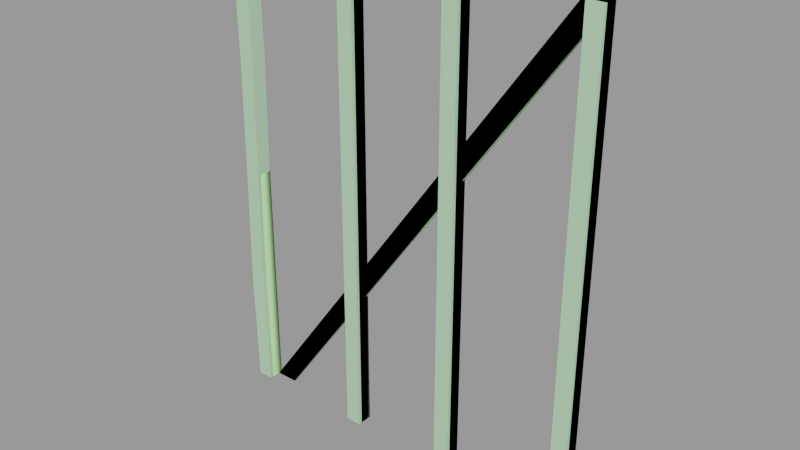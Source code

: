 # Source: wood_framing001b.blend  (saved by Blender 2.92.15; exported with 4.5.12 LTS)
import bpy
from mathutils import Matrix  # noqa: F401  (used for matrix-valued properties, if any)

bpy.ops.wm.read_factory_settings(use_empty=True)
scene = bpy.context.scene
scene.name = 'wood_framing001b.qc'

# ---- collections
col_wood_framing001b = bpy.data.collections.new('wood_framing001b'); scene.collection.children.link(col_wood_framing001b)

# ---- materials (node trees are filled in below, after node groups)
mat_wood_beam01 = bpy.data.materials.new('wood_beam01')
mat_wood_beam01.use_transparent_shadow = False
mat_wood_beam01.diffuse_color = (0.4522, 0.7157, 0.4494, 1.0)
mat_phy = bpy.data.materials.new('  phy')
mat_phy.use_transparent_shadow = False
mat_phy.diffuse_color = (0.4936, 0.9357, 0.4005, 1.0)

# ---- material node trees

# ---- meshes
me_wood_framing001b_reference = bpy.data.meshes.new('wood_framing001b_reference')
me_wood_framing001b_reference.from_pydata([(-32.0, -0.06978, 0.0), (-24.0, -0.06978, 0.0), (-32.0, -8.07, 0.0), (-24.0, -8.07, 0.0), (-24.0, -8.07, 240.0), (-32.0, -8.07, 240.0), (-24.0, -8.07, 228.8), (-32.0, -8.07, 228.8), (-24.0, -8.07, 8.758), (-32.0, -8.07, 8.758), (-88.82, -0.06979, 60.0), (-96.13, -0.06979, 8.758), (-96.91, -0.06979, 60.0), (-88.12, -0.06978, 8.758), (-96.0, -0.06978, 0.0), (-88.0, -0.06978, 0.0), (-88.0, -0.06979, 240.0), (-95.83, 0.1, 228.8), (-96.0, -0.0698, 240.0), (-87.81, 0.08296, 228.8), (-95.09, -0.02858, 180.0), (-87.0, -0.1203, 180.0), (24.0, -0.06978, 8.758), (24.0, -0.06978, 0.0), (24.0, -8.07, 0.0), (24.0, -8.07, 8.758), (24.0, -0.06979, 228.0), (24.0, -8.07, 228.0), (-76.0, -2.0, 0.0), (-81.72, -2.0, 8.758), (-88.0, -2.0, 0.0), (-69.72, -2.0, 8.758), (76.4, -2.0, 229.4), (88.4, -2.0, 229.4), (84.0, -2.0, 240.0), (96.0, -2.0, 240.0), (88.0, -7.997, 240.0), (88.0, 0.003265, 240.0), (88.0, -7.997, 228.8), (88.0, 0.003266, 228.8), (88.0, -7.997, 8.758), (88.0, 0.003275, 8.758), (88.0, -7.997, 0.0), (88.0, 0.003276, 0.0), (96.0, -7.997, 240.0), (96.0, -7.997, 228.8), (96.0, -7.997, 8.758), (96.0, -7.997, 0.0), (-24.0, -0.06978, 8.758), (-32.0, -0.06978, 8.758), (-24.0, -0.06979, 228.8), (-32.0, -0.06979, 228.8), (-24.0, -0.06979, 240.0), (-32.0, -0.06979, 240.0), (-96.0, -8.07, 0.0), (-88.0, -8.07, 0.0), (-88.0, -0.1201, 120.0), (-96.0, -0.03053, 120.0), (-88.0, -8.07, 240.0), (-96.0, -8.07, 240.0), (96.0, -6e-06, 240.0), (88.4, -6e-06, 229.4), (84.0, -7e-06, 240.0), (76.4, -7e-06, 229.4), (-69.72, -3e-06, 8.758), (-81.72, -4e-06, 8.758), (-76.0, -3e-06, 0.0), (-88.0, -4e-06, 0.0), (96.0, 0.003266, 240.0), (96.0, 0.003266, 228.8), (96.0, 0.003276, 8.758), (96.0, 0.003276, 0.0), (-95.85, -7.884, 228.8), (-87.83, -7.9, 228.8), (-95.18, -7.941, 180.0), (-87.09, -8.031, 180.0), (-88.0, -8.029, 120.0), (-96.0, -7.941, 120.0), (-88.91, -8.07, 60.0), (-97.0, -8.07, 60.0), (-96.15, -8.07, 8.758), (-88.13, -8.07, 8.758), (24.0, -0.06979, 240.0), (32.0, -0.06979, 240.0), (32.0, -0.06979, 228.0), (32.0, -8.07, 240.0), (24.0, -8.07, 240.0), (32.0, -8.07, 228.0), (32.0, -0.06978, 0.0), (32.0, -8.07, 0.0), (32.0, -0.06978, 8.758), (32.0, -8.07, 8.758)], [], [(0, 1, 2), (1, 3, 2), (4, 5, 6), (5, 7, 6), (6, 7, 8), (7, 9, 8), (8, 9, 3), (9, 2, 3), (10, 11, 12), (13, 11, 10), (11, 13, 14), (13, 15, 14), (16, 17, 18), (19, 17, 16), (17, 19, 20), (19, 21, 20), (22, 23, 24), (25, 22, 24), (26, 22, 25), (27, 26, 25), (28, 29, 30), (31, 29, 28), (29, 31, 32), (31, 33, 32), (32, 33, 34), (33, 35, 34), (36, 37, 38), (37, 39, 38), (38, 39, 40), (39, 41, 40), (40, 41, 42), (41, 43, 42), (44, 36, 45), (36, 38, 45), (45, 38, 46), (38, 40, 46), (46, 40, 47), (40, 42, 47), (48, 1, 0), (49, 48, 0), (50, 48, 49), (51, 50, 49), (52, 50, 51), (53, 52, 51), (50, 52, 4), (6, 50, 4), (48, 50, 6), (8, 48, 6), (48, 8, 3), (1, 48, 3), (14, 15, 54), (15, 55, 54), (56, 10, 57), (10, 12, 57), (21, 56, 20), (56, 57, 20), (58, 16, 59), (16, 18, 59), (60, 61, 62), (62, 61, 63), (61, 64, 63), (63, 64, 65), (64, 66, 65), (65, 66, 67), (34, 35, 62), (35, 60, 62), (66, 28, 67), (28, 30, 67), (37, 68, 39), (68, 69, 39), (39, 69, 41), (69, 70, 41), (41, 70, 43), (70, 71, 43), (59, 72, 58), (58, 72, 73), (72, 74, 73), (73, 74, 75), (74, 76, 75), (77, 76, 74), (77, 78, 76), (79, 78, 77), (79, 80, 78), (80, 81, 78), (80, 54, 81), (81, 54, 55), (58, 73, 16), (16, 73, 19), (19, 73, 21), (73, 75, 21), (75, 76, 21), (56, 21, 76), (76, 10, 56), (78, 10, 76), (78, 81, 10), (81, 13, 10), (81, 55, 13), (13, 55, 15), (14, 54, 11), (54, 80, 11), (11, 80, 12), (80, 79, 12), (79, 77, 12), (77, 57, 12), (77, 74, 57), (74, 20, 57), (74, 72, 20), (72, 17, 20), (17, 72, 18), (72, 59, 18), (44, 68, 36), (68, 37, 36), (43, 71, 42), (71, 47, 42), (82, 83, 26), (83, 84, 26), (85, 83, 86), (83, 82, 86), (86, 82, 27), (82, 26, 27), (87, 84, 85), (84, 83, 85), (85, 86, 87), (86, 27, 87), (23, 88, 24), (88, 89, 24), (4, 52, 5), (52, 53, 5), (5, 53, 7), (53, 51, 7), (7, 51, 9), (51, 49, 9), (9, 49, 2), (49, 0, 2), (71, 70, 47), (70, 46, 47), (46, 70, 45), (70, 69, 45), (45, 69, 44), (69, 68, 44), (26, 84, 22), (84, 90, 22), (22, 90, 23), (90, 88, 23), (30, 29, 67), (29, 65, 67), (65, 29, 63), (29, 32, 63), (63, 32, 62), (32, 34, 62), (66, 64, 28), (64, 31, 28), (31, 64, 33), (64, 61, 33), (33, 61, 35), (61, 60, 35), (87, 27, 91), (27, 25, 91), (91, 25, 89), (25, 24, 89), (84, 87, 90), (87, 91, 90), (90, 91, 88), (91, 89, 88)])
me_wood_framing001b_reference.polygons.foreach_set('use_smooth', [True] * 164)
_k = set([(0, 1), (0, 2), (0, 49), (1, 3), (1, 48), (2, 3), (2, 9), (3, 8), (4, 5), (4, 6), (4, 52), (5, 7), (5, 53), (6, 8), (7, 9), (10, 13), (10, 56), (11, 12), (11, 14), (12, 57), (13, 15), (14, 15), (14, 54), (15, 55), (16, 18), (16, 19), (16, 58), (17, 18), (17, 20), (18, 59), (19, 21), (20, 57), (21, 56), (22, 23), (22, 26), (23, 24), (23, 88), (24, 25), (24, 89), (25, 27), (26, 82), (27, 86), (28, 30), (28, 31), (28, 66), (29, 30), (29, 32), (30, 67), (31, 33), (32, 34), (33, 35), (34, 35), (34, 62), (35, 60), (36, 37), (36, 38), (36, 44), (37, 39), (37, 68), (38, 40), (39, 41), (40, 42), (41, 43), (42, 43), (42, 47), (43, 71), (44, 45), (44, 68), (45, 46), (46, 47), (47, 71), (48, 50), (49, 51), (50, 52), (51, 53), (52, 53), (54, 55), (54, 80), (55, 81), (58, 59), (58, 73), (59, 72), (60, 61), (60, 62), (61, 64), (62, 63), (63, 65), (64, 66), (65, 67), (66, 67), (68, 69), (69, 70), (70, 71), (72, 74), (73, 75), (74, 77), (75, 76), (76, 78), (77, 79), (78, 81), (79, 80), (82, 83), (82, 86), (83, 84), (83, 85), (84, 90), (85, 86), (85, 87), (87, 91), (88, 89), (88, 90), (89, 91)])
me_wood_framing001b_reference.attributes.new('sharp_edge', 'BOOLEAN', 'EDGE').data.foreach_set('value', [ (min(e.vertices), max(e.vertices)) in _k for e in me_wood_framing001b_reference.edges])
_uv = me_wood_framing001b_reference.uv_layers.new(name='UVMap')
_uv.uv.foreach_set('vector', [0.2188, -0.2812, 0.2188, -0.3125, 0.1875, -0.2812, 0.2188, -0.3125, 0.1875, -0.3125, 0.1875, -0.2812, 0.6562, -0.25, 0.6562, -0.2188, 0.6126, -0.25, 0.6562, -0.2188, 0.6126, -0.2188, 0.6126, -0.25, 0.6126, -0.25, 0.6126, -0.2188, -0.247, -0.25, 0.6126, -0.2188, -0.247, -0.2188, -0.247, -0.25, -0.247, -0.25, -0.247, -0.2188, -0.2812, -0.25, -0.247, -0.2188, -0.2812, -0.2188, -0.2812, -0.25, 0.001848, 0.0, 0.8525, 0.1333, 0.0, 0.1345, 0.8543, 0.0, 0.8525, 0.1333, 0.001848, 0.0, 0.8525, 0.1333, 0.8543, 0.0, 0.9982, 0.1331, 0.8543, 0.0, 1.0, 0.0, 0.9982, 0.1331, 0.002216, 0.0, 0.1857, 0.1333, 0.0, 0.133, 0.188, 0.0, 0.1857, 0.1333, 0.002216, 0.0, 0.1857, 0.1333, 0.188, 0.0, 0.9978, 0.1345, 0.188, 0.0, 1.0, 0.0, 0.9978, 0.1345, -0.02829, -0.5, -0.0625, -0.5, -0.0625, -0.4688, -0.02829, -0.4688, -0.02829, -0.5, -0.0625, -0.4688, 0.8281, -0.5, -0.02829, -0.5, -0.02829, -0.4688, 0.8281, -0.4688, 0.8281, -0.5, -0.02829, -0.4688, 0.9375, -0.6397, 0.9255, -0.6016, 0.9597, -0.6016, 0.9033, -0.6397, 0.9255, -0.6016, 0.9375, -0.6397, 0.9255, -0.6016, 0.9033, -0.6397, 0.06363, -0.6016, 0.9033, -0.6397, 0.04143, -0.6397, 0.06363, -0.6016, 0.06363, -0.6016, 0.04143, -0.6397, 0.02219, -0.6016, 0.04143, -0.6397, 0.0, -0.6397, 0.02219, -0.6016, 1.0, -0.4688, 1.0, -0.5, 0.9564, -0.4688, 1.0, -0.5, 0.9564, -0.5, 0.9564, -0.4688, 0.9564, -0.4688, 0.9564, -0.5, 0.09671, -0.4688, 0.9564, -0.5, 0.09671, -0.5, 0.09671, -0.4688, 0.09671, -0.4688, 0.09671, -0.5, 0.0625, -0.4688, 0.09671, -0.5, 0.0625, -0.5, 0.0625, -0.4688, 0.6875, -0.7812, 0.6875, -0.75, 0.6439, -0.7812, 0.6875, -0.75, 0.6439, -0.75, 0.6439, -0.7812, 0.6439, -0.7812, 0.6439, -0.75, -0.2158, -0.7812, 0.6439, -0.75, -0.2158, -0.75, -0.2158, -0.7812, -0.2158, -0.7812, -0.2158, -0.75, -0.25, -0.7812, -0.2158, -0.75, -0.25, -0.75, -0.25, -0.7812, -0.247, -0.25, -0.2812, -0.25, -0.2812, -0.2188, -0.247, -0.2188, -0.247, -0.25, -0.2812, -0.2188, 0.6126, -0.25, -0.247, -0.25, -0.247, -0.2188, 0.6126, -0.2188, 0.6126, -0.25, -0.247, -0.2188, 0.6562, -0.25, 0.6126, -0.25, 0.6126, -0.2188, 0.6562, -0.2188, 0.6562, -0.25, 0.6126, -0.2188, 0.8314, -0.5, 0.875, -0.5, 0.875, -0.4688, 0.8314, -0.4688, 0.8314, -0.5, 0.875, -0.4688, -0.02829, -0.5, 0.8314, -0.5, 0.8314, -0.4688, -0.02829, -0.4688, -0.02829, -0.5, 0.8314, -0.4688, -0.02829, -0.5, -0.02829, -0.4688, -0.0625, -0.4688, -0.0625, -0.5, -0.02829, -0.5, -0.0625, -0.4688, 0.0, 0.0, 1.0, 0.0, 0.0, 1.0, 1.0, 0.0, 1.0, 1.0, 0.0, 1.0, 0.0, 0.0, 0.9982, 0.0, 0.001798, 0.133, 0.9982, 0.0, 1.0, 0.1345, 0.001798, 0.133, 0.0, 0.0, 0.9978, 0.0, 0.00225, 0.1345, 0.9978, 0.0, 1.0, 0.1329, 0.00225, 0.1345, 0.0, 0.0, 1.0, 0.0, 0.0, 1.0, 1.0, 0.0, 1.0, 1.0, 0.0, 1.0, 0.004551, -0.6397, 0.04598, -0.6397, 0.02675, -0.6016, 0.02675, -0.6016, 0.04598, -0.6397, 0.06818, -0.6016, 0.04598, -0.6397, 0.9078, -0.6397, 0.06818, -0.6016, 0.06818, -0.6016, 0.9078, -0.6397, 0.93, -0.6016, 0.9078, -0.6397, 0.9421, -0.6397, 0.93, -0.6016, 0.93, -0.6016, 0.9421, -0.6397, 0.9642, -0.6016, -0.2734, 0.5508, -0.3203, 0.5508, -0.2734, 0.5586, -0.3203, 0.5508, -0.3203, 0.5586, -0.2734, 0.5586, 0.08984, -0.4648, 0.08203, -0.4648, 0.08984, -0.418, 0.08203, -0.4648, 0.08203, -0.418, 0.08984, -0.418, 0.6875, -0.75, 0.6875, -0.7812, 0.6439, -0.75, 0.6875, -0.7812, 0.6439, -0.7812, 0.6439, -0.75, 0.6439, -0.75, 0.6439, -0.7812, -0.2158, -0.75, 0.6439, -0.7812, -0.2158, -0.7812, -0.2158, -0.75, -0.2158, -0.75, -0.2158, -0.7812, -0.25, -0.75, -0.2158, -0.7812, -0.25, -0.7812, -0.25, -0.75, 0.9062, 0.03125, 0.8626, 0.03065, 0.9062, 0.0, 0.9062, 0.0, 0.8626, 0.03065, 0.8626, -0.000663, 0.8626, 0.03065, 0.6719, 0.02803, 0.8626, -0.000663, 0.8626, -0.000663, 0.6719, 0.02803, 0.6719, -0.003563, 0.6719, 0.02803, 0.4375, 7e-06, 0.6719, -0.003563, 0.4375, 0.03125, 0.4375, 7e-06, 0.6719, 0.02803, 0.4375, 0.03125, 0.2031, 0.003563, 0.4375, 7e-06, 0.2031, 0.03516, 0.2031, 0.003563, 0.4375, 0.03125, 0.2031, 0.03516, 0.00296, 0.03182, 0.2031, 0.003563, 0.00296, 0.03182, 0.00296, 0.00052, 0.2031, 0.003563, 0.00296, 0.03182, -0.03125, 0.03125, 0.00296, 0.00052, 0.00296, 0.00052, -0.03125, 0.03125, -0.03125, 0.0, 0.9688, -0.4844, 0.9251, -0.485, 0.9688, -0.5156, 0.9688, -0.5156, 0.9251, -0.485, 0.9251, -0.5162, 0.9251, -0.5162, 0.9251, -0.485, 0.7344, -0.5188, 0.9251, -0.485, 0.7344, -0.4879, 0.7344, -0.5188, 0.7344, -0.4879, 0.5, -0.4879, 0.7344, -0.5188, 0.5, -0.5188, 0.7344, -0.5188, 0.5, -0.4879, 0.5, -0.4879, 0.2656, -0.5156, 0.5, -0.5188, 0.2656, -0.4844, 0.2656, -0.5156, 0.5, -0.4879, 0.2656, -0.4844, 0.06546, -0.4844, 0.2656, -0.5156, 0.06546, -0.4844, 0.06546, -0.5156, 0.2656, -0.5156, 0.06546, -0.4844, 0.03125, -0.4844, 0.06546, -0.5156, 0.06546, -0.5156, 0.03125, -0.4844, 0.03125, -0.5156, -0.03613, -0.5352, -0.03613, -0.5039, -0.001923, -0.5352, -0.03613, -0.5039, -0.001923, -0.5039, -0.001923, -0.5352, -0.001923, -0.5352, -0.001923, -0.5039, 0.1982, -0.5352, -0.001923, -0.5039, 0.1982, -0.5039, 0.1982, -0.5352, 0.1982, -0.5039, 0.4326, -0.5078, 0.1982, -0.5352, 0.4326, -0.5078, 0.4326, -0.5387, 0.1982, -0.5352, 0.4326, -0.5078, 0.667, -0.5078, 0.4326, -0.5387, 0.667, -0.5078, 0.667, -0.5387, 0.4326, -0.5387, 0.667, -0.5078, 0.8577, -0.5046, 0.667, -0.5387, 0.8577, -0.5046, 0.8577, -0.5358, 0.667, -0.5387, 0.8577, -0.5358, 0.8577, -0.5046, 0.9014, -0.5352, 0.8577, -0.5046, 0.9014, -0.5039, 0.9014, -0.5352, 0.2188, -0.8438, 0.25, -0.8438, 0.2188, -0.8125, 0.25, -0.8438, 0.25, -0.8125, 0.2188, -0.8125, 0.25, -0.8125, 0.25, -0.8438, 0.2188, -0.8125, 0.25, -0.8438, 0.2188, -0.8438, 0.2188, -0.8125, 0.9375, -0.5, 0.9375, -0.5312, 0.8906, -0.5, 0.9375, -0.5312, 0.8906, -0.5312, 0.8906, -0.5, 0.4688, -0.5312, 0.5, -0.5312, 0.4688, -0.5, 0.5, -0.5312, 0.5, -0.5, 0.4688, -0.5, 0.9375, -0.4688, 0.9375, -0.5, 0.8906, -0.4688, 0.9375, -0.5, 0.8906, -0.5, 0.8906, -0.4688, 0.8906, -0.4688, 0.8906, -0.5, 0.9375, -0.4688, 0.8906, -0.5, 0.9375, -0.5, 0.9375, -0.4688, 0.9375, -0.5312, 0.9375, -0.5, 0.8906, -0.5312, 0.9375, -0.5, 0.8906, -0.5, 0.8906, -0.5312, 0.4688, -0.5312, 0.4688, -0.5625, 0.4375, -0.5312, 0.4688, -0.5625, 0.4375, -0.5625, 0.4375, -0.5312, 0.1875, -0.3125, 0.2188, -0.3125, 0.1875, -0.2812, 0.2188, -0.3125, 0.2188, -0.2812, 0.1875, -0.2812, 0.875, 0.0, 0.875, -0.03125, 0.8314, 0.0, 0.875, -0.03125, 0.8314, -0.03125, 0.8314, 0.0, 0.8314, 0.0, 0.8314, -0.03125, -0.02829, 0.0, 0.8314, -0.03125, -0.02829, -0.03125, -0.02829, 0.0, -0.02829, 0.0, -0.02829, -0.03125, -0.0625, 0.0, -0.02829, -0.03125, -0.0625, -0.03125, -0.0625, 0.0, -0.0625, -0.5, -0.02829, -0.5, -0.0625, -0.4688, -0.02829, -0.5, -0.02829, -0.4688, -0.0625, -0.4688, -0.02829, -0.4688, -0.02829, -0.5, 0.8314, -0.4688, -0.02829, -0.5, 0.8314, -0.5, 0.8314, -0.4688, 0.8314, -0.4688, 0.8314, -0.5, 0.875, -0.4688, 0.8314, -0.5, 0.875, -0.5, 0.875, -0.4688, 0.8594, -0.4688, 0.8594, -0.5, 0.00296, -0.4688, 0.8594, -0.5, 0.00296, -0.5, 0.00296, -0.4688, 0.00296, -0.4688, 0.00296, -0.5, -0.03125, -0.4688, 0.00296, -0.5, -0.03125, -0.5, -0.03125, -0.4688, 0.4609, 0.3984, 0.4267, 0.3984, 0.4609, 0.4062, 0.4267, 0.3984, 0.4267, 0.4062, 0.4609, 0.4062, 0.4267, 0.4062, 0.4267, 0.3984, -0.4351, 0.4062, 0.4267, 0.3984, -0.4351, 0.3984, -0.4351, 0.4062, -0.4351, 0.4062, -0.4351, 0.3984, -0.4766, 0.4062, -0.4351, 0.3984, -0.4766, 0.3984, -0.4766, 0.4062, 0.4609, 0.4062, 0.4267, 0.4062, 0.4609, 0.3984, 0.4267, 0.4062, 0.4267, 0.3984, 0.4609, 0.3984, 0.4267, 0.3984, 0.4267, 0.4062, -0.4351, 0.3984, 0.4267, 0.4062, -0.4351, 0.4062, -0.4351, 0.3984, -0.4351, 0.3984, -0.4351, 0.4062, -0.4766, 0.3984, -0.4351, 0.4062, -0.4766, 0.4062, -0.4766, 0.3984, 0.8594, -0.5, 0.8594, -0.4688, 0.00296, -0.5, 0.8594, -0.4688, 0.00296, -0.4688, 0.00296, -0.5, 0.00296, -0.5, 0.00296, -0.4688, -0.03125, -0.5, 0.00296, -0.4688, -0.03125, -0.4688, -0.03125, -0.5, 0.8281, -0.541, 0.8281, -0.5098, -0.02829, -0.541, 0.8281, -0.5098, -0.02829, -0.5098, -0.02829, -0.541, -0.02829, -0.541, -0.02829, -0.5098, -0.0625, -0.541, -0.02829, -0.5098, -0.0625, -0.5098, -0.0625, -0.541])
_uv.active_render = True
_uv = me_wood_framing001b_reference.uv_layers.new(name='lightmap')
_uv.uv.foreach_set('vector', [0.1419, 0.2133, 0.1419, 0.1449, 0.07343, 0.2133, 0.3591, 0.4276, 0.4276, 0.4276, 0.4276, 0.3591, 0.3561, 0.499, 0.2877, 0.499, 0.3561, 0.4306, 0.2133, 0.07343, 0.2133, 0.1419, 0.1449, 0.1419, 0.8561, 0.7133, 0.8561, 0.6449, 0.5734, 0.7133, 0.8561, 0.2877, 0.8561, 0.5704, 0.7877, 0.5704, 0.4276, 0.5704, 0.3591, 0.5704, 0.4276, 0.502, 0.499, 0.4306, 0.499, 0.499, 0.4306, 0.499, 0.6449, 0.2847, 0.7133, 0.002002, 0.7133, 0.2847, 0.2847, 0.7133, 0.2847, 0.6449, 0.002002, 0.7133, 0.4276, 0.9276, 0.3591, 0.9276, 0.4276, 0.8591, 0.3561, 0.9306, 0.3561, 0.999, 0.2877, 0.999, 0.9306, 0.4276, 0.999, 0.3591, 0.999, 0.4276, 0.3561, 0.9276, 0.2877, 0.9276, 0.3561, 0.8591, 0.7847, 0.2847, 0.7163, 0.2847, 0.7847, 0.002002, 0.2877, 0.7847, 0.5704, 0.7847, 0.5704, 0.7163, 0.7133, 0.8591, 0.7133, 0.9276, 0.6449, 0.9276, 0.6439, 0.8581, 0.7123, 0.8581, 0.6439, 0.9266, 0.5734, 0.7847, 0.8561, 0.7847, 0.8561, 0.7163, 0.5724, 0.7153, 0.5724, 0.7837, 0.8551, 0.7153, 0.1449, 0.9276, 0.2133, 0.9276, 0.2133, 0.8591, 0.1419, 0.9306, 0.07343, 0.999, 0.1419, 0.999, 0.5704, 0.7877, 0.5704, 0.8561, 0.2877, 0.8561, 0.8561, 0.002002, 0.7877, 0.2847, 0.8561, 0.2847, 0.1419, 0.8591, 0.1419, 0.9276, 0.07343, 0.9276, 0.002002, 0.999, 0.07043, 0.9306, 0.07043, 0.999, 0.8561, 0.8561, 0.7877, 0.8561, 0.8561, 0.7877, 0.2133, 0.2163, 0.2133, 0.2847, 0.1449, 0.2847, 0.9276, 0.2847, 0.8591, 0.2847, 0.9276, 0.002002, 0.8581, 0.2837, 0.8581, 0.001001, 0.9266, 0.001001, 0.7847, 0.8561, 0.7163, 0.8561, 0.7847, 0.7877, 0.7153, 0.8551, 0.7153, 0.7867, 0.7837, 0.7867, 0.2847, 0.9276, 0.2163, 0.9276, 0.2847, 0.8591, 0.7867, 0.8551, 0.7867, 0.7867, 0.8551, 0.7867, 0.5724, 0.6439, 0.5724, 0.7123, 0.8551, 0.6439, 0.7867, 0.5694, 0.7867, 0.2867, 0.8551, 0.2867, 0.2133, 0.07043, 0.1449, 0.07043, 0.2133, 0.002002, 0.2847, 0.9306, 0.2847, 0.999, 0.2163, 0.999, 0.3561, 0.502, 0.3561, 0.5704, 0.2877, 0.5704, 0.4276, 0.499, 0.3591, 0.499, 0.4276, 0.4306, 0.002002, 0.8561, 0.2847, 0.8561, 0.2847, 0.7877, 0.7847, 0.5704, 0.7163, 0.5704, 0.7847, 0.2877, 0.7847, 0.8591, 0.7847, 0.9276, 0.7163, 0.9276, 0.7153, 0.8581, 0.7837, 0.8581, 0.7153, 0.9266, 0.1419, 0.2163, 0.1419, 0.2847, 0.07343, 0.2847, 0.2133, 0.999, 0.1449, 0.999, 0.2133, 0.9306, 0.5734, 0.6419, 0.8561, 0.6419, 0.8561, 0.5734, 0.5724, 0.5724, 0.5724, 0.6409, 0.8551, 0.5724, 0.3591, 0.2133, 0.4276, 0.2133, 0.4276, 0.1449, 0.4276, 0.2847, 0.4276, 0.2163, 0.3591, 0.2847, 0.07043, 0.9276, 0.07043, 0.8591, 0.002002, 0.9276, 0.7877, 0.9276, 0.8561, 0.9276, 0.8561, 0.8591, 0.2847, 0.7847, 0.002002, 0.7847, 0.2847, 0.7163, 0.002002, 0.2847, 0.07043, 0.2847, 0.07043, 0.002002, 0.5704, 0.7133, 0.2877, 0.7133, 0.5704, 0.6449, 0.6449, 0.5704, 0.7133, 0.5704, 0.7133, 0.2877, 0.7867, 0.8581, 0.8551, 0.8581, 0.7867, 0.9266, 0.001001, 0.9266, 0.001001, 0.8581, 0.06943, 0.8581, 0.07243, 0.9266, 0.1409, 0.8581, 0.07243, 0.8581, 0.06943, 0.9296, 0.001001, 0.9296, 0.001001, 0.998, 0.8551, 0.001001, 0.7867, 0.2837, 0.7867, 0.001001, 0.5694, 0.7867, 0.2867, 0.7867, 0.2867, 0.8551, 0.07243, 0.998, 0.07243, 0.9296, 0.1409, 0.9296, 0.1439, 0.8581, 0.2123, 0.8581, 0.1439, 0.9266, 0.6061, 0.9276, 0.6061, 0.8591, 0.5734, 0.9276, 0.6051, 0.8581, 0.5724, 0.8581, 0.5724, 0.9266, 0.6419, 0.9276, 0.6091, 0.9276, 0.6419, 0.8591, 0.6081, 0.9266, 0.6081, 0.8581, 0.6409, 0.8581, 0.2153, 0.8581, 0.2837, 0.8581, 0.2153, 0.9266, 0.1439, 0.998, 0.1439, 0.9296, 0.2123, 0.9296, 0.7153, 0.2867, 0.7837, 0.2867, 0.7153, 0.5694, 0.2837, 0.7867, 0.001001, 0.7867, 0.001001, 0.8551, 0.2153, 0.9296, 0.2837, 0.9296, 0.2153, 0.998, 0.1419, 0.07343, 0.1419, 0.1419, 0.07343, 0.1419, 0.4276, 0.999, 0.4276, 0.9306, 0.3591, 0.999, 0.2867, 0.9266, 0.3551, 0.8581, 0.2867, 0.8581, 0.7153, 0.001001, 0.7153, 0.2837, 0.7837, 0.001001, 0.5694, 0.7153, 0.2867, 0.7837, 0.2867, 0.7153, 0.06943, 0.001001, 0.001001, 0.2837, 0.001001, 0.001001, 0.001001, 0.7153, 0.001001, 0.7837, 0.2837, 0.7153, 0.7123, 0.2867, 0.6439, 0.5694, 0.6439, 0.2867, 0.2867, 0.6439, 0.2867, 0.7123, 0.5694, 0.6439, 0.6439, 0.001001, 0.6439, 0.2837, 0.7123, 0.001001, 0.001001, 0.7123, 0.001001, 0.6439, 0.2837, 0.6439, 0.3581, 0.8581, 0.3581, 0.9266, 0.4266, 0.8581, 0.2867, 0.998, 0.3551, 0.9296, 0.2867, 0.9296, 0.3581, 0.9296, 0.3581, 0.998, 0.4266, 0.9296, 0.9276, 0.3591, 0.8591, 0.4276, 0.9276, 0.4276, 0.2847, 0.499, 0.2847, 0.4306, 0.002002, 0.499, 0.499, 0.1449, 0.499, 0.4276, 0.4306, 0.4276, 0.5704, 0.5704, 0.5704, 0.2877, 0.502, 0.5704, 0.6419, 0.5704, 0.6419, 0.2877, 0.5734, 0.5704, 0.6409, 0.2867, 0.5724, 0.5694, 0.5724, 0.2867, 0.2847, 0.6419, 0.2847, 0.5734, 0.002002, 0.6419, 0.5704, 0.6419, 0.2877, 0.6419, 0.5704, 0.5734, 0.2867, 0.6409, 0.2867, 0.5724, 0.5694, 0.5724, 0.9276, 0.3561, 0.9276, 0.2877, 0.8591, 0.3561, 0.8581, 0.3551, 0.9266, 0.2867, 0.8581, 0.2867, 0.999, 0.3561, 0.9306, 0.3561, 0.999, 0.2877, 0.9296, 0.3551, 0.9296, 0.2867, 0.998, 0.2867, 0.6419, 0.2847, 0.5734, 0.2847, 0.6419, 0.002002, 0.5724, 0.2837, 0.5724, 0.001001, 0.6409, 0.001001, 0.001001, 0.5724, 0.2837, 0.5724, 0.001001, 0.6409, 0.5694, 0.2867, 0.501, 0.2867, 0.501, 0.5694, 0.2847, 0.5704, 0.002002, 0.5704, 0.2847, 0.502, 0.001001, 0.5694, 0.001001, 0.501, 0.2837, 0.501, 0.4296, 0.1439, 0.4296, 0.4266, 0.498, 0.1439, 0.001001, 0.498, 0.001001, 0.4296, 0.2837, 0.4296, 0.8581, 0.3581, 0.9266, 0.3581, 0.8581, 0.4266, 0.9296, 0.4266, 0.9296, 0.3581, 0.998, 0.3581, 0.4276, 0.07043, 0.4276, 0.002002, 0.3591, 0.07043, 0.3581, 0.06943, 0.3581, 0.001001, 0.4266, 0.001001, 0.4276, 0.1419, 0.3591, 0.1419, 0.4276, 0.07343, 0.4306, 0.07043, 0.499, 0.07043, 0.499, 0.002002, 0.4276, 0.3561, 0.3591, 0.3561, 0.4276, 0.2877, 0.499, 0.07343, 0.499, 0.1419, 0.4306, 0.1419, 0.4296, 0.001001, 0.498, 0.001001, 0.4296, 0.06943, 0.4266, 0.07243, 0.3581, 0.07243, 0.3581, 0.1409, 0.4296, 0.07243, 0.498, 0.07243, 0.4296, 0.1409, 0.3561, 0.2877, 0.3561, 0.3561, 0.2877, 0.3561, 0.2867, 0.2867, 0.3551, 0.2867, 0.2867, 0.3551, 0.3581, 0.3551, 0.3581, 0.2867, 0.4266, 0.2867, 0.3561, 0.4276, 0.2877, 0.4276, 0.3561, 0.3591, 0.2867, 0.4266, 0.2867, 0.3581, 0.3551, 0.3581, 0.3581, 0.3581, 0.3581, 0.4266, 0.4266, 0.3581, 0.1409, 0.1439, 0.07243, 0.1439, 0.07243, 0.2123, 0.2133, 0.2133, 0.1449, 0.2133, 0.2133, 0.1449, 0.1439, 0.2123, 0.1439, 0.1439, 0.2123, 0.1439, 0.07243, 0.2153, 0.1409, 0.2153, 0.07243, 0.2837, 0.1439, 0.2837, 0.1439, 0.2153, 0.2123, 0.2153, 0.5704, 0.2847, 0.502, 0.2847, 0.5704, 0.002002, 0.501, 0.2837, 0.501, 0.001001, 0.5694, 0.001001, 0.1419, 0.07043, 0.07343, 0.07043, 0.1419, 0.002002, 0.07243, 0.06943, 0.07243, 0.001001, 0.1409, 0.001001, 0.1439, 0.001001, 0.1439, 0.06943, 0.2123, 0.001001, 0.1409, 0.07243, 0.07243, 0.07243, 0.07243, 0.1409, 0.2847, 0.4276, 0.2847, 0.3591, 0.002002, 0.4276, 0.2837, 0.3581, 0.001001, 0.3581, 0.001001, 0.4266, 0.1439, 0.07243, 0.2123, 0.07243, 0.1439, 0.1409, 0.2867, 0.498, 0.2867, 0.4296, 0.3551, 0.4296, 0.2847, 0.3561, 0.2847, 0.2877, 0.002002, 0.3561, 0.3561, 0.002002, 0.3561, 0.2847, 0.2877, 0.2847, 0.3581, 0.4296, 0.4266, 0.4296, 0.3581, 0.498, 0.2867, 0.5694, 0.2867, 0.501, 0.3551, 0.501, 0.6776, 0.8561, 0.6776, 0.7877, 0.6449, 0.8561, 0.6766, 0.7867, 0.6439, 0.7867, 0.6439, 0.8551, 0.8919, 0.7133, 0.8591, 0.7133, 0.8919, 0.4306, 0.8581, 0.7123, 0.8581, 0.4296, 0.8909, 0.4296, 0.7133, 0.8561, 0.6806, 0.8561, 0.7133, 0.7877, 0.6796, 0.8551, 0.6796, 0.7867, 0.7123, 0.7867, 0.6061, 0.8561, 0.6061, 0.7877, 0.5734, 0.8561, 0.6051, 0.7867, 0.5724, 0.7867, 0.5724, 0.8551, 0.8561, 0.9633, 0.8561, 0.9306, 0.5734, 0.9633, 0.8551, 0.9296, 0.5724, 0.9296, 0.5724, 0.9623, 0.6419, 0.8561, 0.6091, 0.8561, 0.6419, 0.7877, 0.6081, 0.8551, 0.6081, 0.7867, 0.6409, 0.7867, 0.2867, 0.001001, 0.3551, 0.001001, 0.2867, 0.2837, 0.2837, 0.2867, 0.001001, 0.2867, 0.001001, 0.3551, 0.3581, 0.501, 0.4266, 0.501, 0.3581, 0.5694, 0.4296, 0.498, 0.4296, 0.4296, 0.498, 0.4296, 0.2847, 0.2847, 0.2163, 0.2847, 0.2847, 0.002002, 0.2153, 0.2837, 0.2153, 0.001001, 0.2837, 0.001001, 0.3581, 0.1439, 0.4266, 0.1439, 0.3581, 0.2123, 0.3581, 0.2837, 0.3581, 0.2153, 0.4266, 0.2153])
me_wood_framing001b_reference.materials.append(mat_wood_beam01)
me_wood_framing001b_reference.use_remesh_fix_poles = True
me_wood_framing001b_reference.use_remesh_preserve_attributes = False
me_wood_framing001b_reference.use_mirror_vertex_groups = False
me_wood_framing001b_reference.update()
me_wood_framing001b_reference.normals_split_custom_set([tuple(v) for v in zip(*[iter([0.0, 0.0, -1.0, 0.0, 0.0, -1.0, 0.0, 0.0, -1.0, 0.0, 0.0, -1.0, 0.0, 0.0, -1.0, 0.0, 0.0, -1.0, 0.0, -1.0, 0.0, 0.0, -1.0, 0.0, 0.0, -1.0, -2.167e-08, 0.0, -1.0, 0.0, 1.529e-15, -1.0, -2.167e-08, 0.0, -1.0, -2.167e-08, 0.0, -1.0, -2.167e-08, 1.529e-15, -1.0, -2.167e-08, 1.035e-13, -1.0, -2.167e-08, 1.529e-15, -1.0, -2.167e-08, 8.671e-14, -1.0, -7.298e-08, 1.035e-13, -1.0, -2.167e-08, 1.035e-13, -1.0, -2.167e-08, 8.671e-14, -1.0, -7.298e-08, 3.67e-14, -1.0, -1.152e-07, 8.671e-14, -1.0, -7.298e-08, 0.0, -1.0, -2.178e-07, 3.67e-14, -1.0, -1.152e-07, 0.004135, 1.0, 0.0001672, -1.184e-07, 1.0, 8.323e-08, 0.00395, 1.0, 0.0001452, -9.499e-08, 1.0, 5.797e-08, -1.184e-07, 1.0, 8.323e-08, 0.004135, 1.0, 0.0001672, -1.184e-07, 1.0, 8.323e-08, -9.499e-08, 1.0, 5.797e-08, -5.875e-08, 1.0, 5.287e-08, -9.499e-08, 1.0, 5.797e-08, 0.0, 1.0, 0.0, -5.875e-08, 1.0, 5.287e-08, 0.0008421, 0.9999, 0.01461, 0.003796, 1.0, 0.005601, 0.00106, 0.9999, 0.01446, 0.003802, 1.0, 0.005568, 0.003796, 1.0, 0.005601, 0.0008421, 0.9999, 0.01461, 0.003796, 1.0, 0.005601, 0.003802, 1.0, 0.005568, 0.007537, 1.0, -0.001529, 0.003802, 1.0, 0.005568, 0.007732, 1.0, -0.001557, 0.007537, 1.0, -0.001529, -1.0, 0.0, 0.0, -1.0, 0.0, 0.0, -1.0, 0.0, 0.0, -1.0, 0.0, 0.0, -1.0, 0.0, 0.0, -1.0, 0.0, 0.0, -1.0, 0.0, 0.0, -1.0, 0.0, 0.0, -1.0, 0.0, 0.0, -1.0, 0.0, 0.0, -1.0, 0.0, 0.0, -1.0, 0.0, 0.0, 7.947e-08, -1.0, -6.611e-08, 7.947e-08, -1.0, -6.341e-08, 7.947e-08, -1.0, -3.629e-08, 7.946e-08, -1.0, -7.569e-08, 7.947e-08, -1.0, -6.341e-08, 7.947e-08, -1.0, -6.611e-08, 7.947e-08, -1.0, -6.341e-08, 7.946e-08, -1.0, -7.569e-08, 7.946e-08, -1.0, -6.283e-08, 7.946e-08, -1.0, -7.569e-08, 7.946e-08, -1.0, -5.754e-08, 7.946e-08, -1.0, -6.283e-08, 7.946e-08, -1.0, -6.283e-08, 7.946e-08, -1.0, -5.754e-08, 7.946e-08, -1.0, -5.3e-08, 7.946e-08, -1.0, -5.754e-08, 7.946e-08, -1.0, -5.994e-08, 7.946e-08, -1.0, -5.3e-08, -1.0, 0.0, 0.0, -1.0, 0.0, 0.0, -1.0, 0.0, 0.0, -1.0, 0.0, 0.0, -1.0, 0.0, 0.0, -1.0, 0.0, 0.0, -1.0, 0.0, 0.0, -1.0, 0.0, 0.0, -1.0, 0.0, 0.0, -1.0, 0.0, 0.0, -1.0, 0.0, 0.0, -1.0, 0.0, 0.0, -1.0, 0.0, 0.0, -1.0, 0.0, 0.0, -1.0, 0.0, 0.0, -1.0, 0.0, 0.0, -1.0, 0.0, 0.0, -1.0, 0.0, 0.0, 1.192e-07, -1.0, 0.0, 7.204e-08, -1.0, -3.379e-08, 2.359e-08, -1.0, -4.963e-08, 7.204e-08, -1.0, -3.379e-08, 1.378e-09, -1.0, -6.642e-08, 2.359e-08, -1.0, -4.963e-08, 2.359e-08, -1.0, -4.963e-08, 1.378e-09, -1.0, -6.642e-08, 1.178e-07, -1.0, -1.96e-08, 1.378e-09, -1.0, -6.642e-08, 9.112e-08, -1.0, -4.516e-08, 1.178e-07, -1.0, -1.96e-08, 1.178e-07, -1.0, -1.96e-08, 9.112e-08, -1.0, -4.516e-08, 5.618e-08, -1.0, -5.758e-08, 9.112e-08, -1.0, -4.516e-08, 0.0, -1.0, -1.089e-07, 5.618e-08, -1.0, -5.758e-08, -9.61e-08, 1.0, 5.289e-08, 0.0, 1.0, 0.0, -5.925e-08, 1.0, 5.372e-08, -1.243e-07, 1.0, 7.97e-08, -9.61e-08, 1.0, 5.289e-08, -5.925e-08, 1.0, 5.372e-08, -1.454e-09, 1.0, 6.519e-08, -9.61e-08, 1.0, 5.289e-08, -1.243e-07, 1.0, 7.97e-08, 0.0, 1.0, 6.514e-08, -1.454e-09, 1.0, 6.519e-08, -1.243e-07, 1.0, 7.97e-08, 0.0, 1.0, 8.938e-08, -1.454e-09, 1.0, 6.519e-08, 0.0, 1.0, 6.514e-08, 0.0, 1.0, 8.938e-08, 0.0, 1.0, 8.938e-08, 0.0, 1.0, 6.514e-08, 1.0, 0.0, 0.0, 1.0, 0.0, 0.0, 1.0, 0.0, 0.0, 1.0, 0.0, 0.0, 1.0, 0.0, 0.0, 1.0, 0.0, 0.0, 1.0, 0.0, 0.0, 1.0, 0.0, 0.0, 1.0, 0.0, 0.0, 1.0, 0.0, 0.0, 1.0, 0.0, 0.0, 1.0, 0.0, 0.0, 1.0, 0.0, 0.0, 1.0, 0.0, 0.0, 1.0, 0.0, 0.0, 1.0, 0.0, 0.0, 1.0, 0.0, 0.0, 1.0, 0.0, 0.0, 0.0, 0.0, -1.0, 0.0, 0.0, -1.0, 0.0, 0.0, -1.0, 0.0, 0.0, -1.0, 0.0, 0.0, -1.0, 0.0, 0.0, -1.0, 0.007872, 1.0, -0.0004223, 0.004135, 1.0, 0.0001672, 0.006423, 1.0, -0.0001359, 0.004135, 1.0, 0.0001672, 0.00395, 1.0, 0.0001452, 0.006423, 1.0, -0.0001359, 0.007732, 1.0, -0.001557, 0.007872, 1.0, -0.0004223, 0.007537, 1.0, -0.001529, 0.007872, 1.0, -0.0004223, 0.006423, 1.0, -0.0001359, 0.007537, 1.0, -0.001529, 0.0, 0.0, 1.0, 0.0, 0.0, 1.0, 0.0, 0.0, 1.0, 0.0, 0.0, 1.0, 0.0, 0.0, 1.0, 0.0, 0.0, 1.0, -8.332e-08, 1.0, 5.971e-08, -8.332e-08, 1.0, 6.382e-08, -8.332e-08, 1.0, 5.971e-08, -8.332e-08, 1.0, 5.971e-08, -8.332e-08, 1.0, 6.382e-08, -8.332e-08, 1.0, 6.92e-08, -8.332e-08, 1.0, 6.382e-08, -8.333e-08, 1.0, 6.921e-08, -8.332e-08, 1.0, 6.92e-08, -8.332e-08, 1.0, 6.92e-08, -8.333e-08, 1.0, 6.921e-08, -8.333e-08, 1.0, 6.382e-08, -8.333e-08, 1.0, 6.921e-08, -8.333e-08, 1.0, 5.972e-08, -8.333e-08, 1.0, 6.382e-08, -8.333e-08, 1.0, 6.382e-08, -8.333e-08, 1.0, 5.972e-08, -8.333e-08, 1.0, 5.972e-08, 0.0, 0.0, 1.0, -3.088e-07, 0.0, 1.0, -3.626e-08, 0.0, 1.0, -3.088e-07, 0.0, 1.0, -3.45e-07, 0.0, 1.0, -3.626e-08, 0.0, 1.0, 0.0, 0.0, -1.0, 0.0, 0.0, -1.0, 0.0, 0.0, -1.0, 0.0, 0.0, -1.0, 0.0, 0.0, -1.0, 0.0, 0.0, -1.0, -1.25e-07, 1.0, 8.951e-08, -7.554e-08, 1.0, 5.409e-08, -2.473e-08, 1.0, 3.816e-08, -7.554e-08, 1.0, 5.409e-08, -1.445e-09, 1.0, 2.05e-08, -2.473e-08, 1.0, 3.816e-08, -2.473e-08, 1.0, 3.816e-08, -1.445e-09, 1.0, 2.05e-08, -1.236e-07, 1.0, 7.975e-08, -1.445e-09, 1.0, 2.05e-08, -9.555e-08, 1.0, 5.29e-08, -1.236e-07, 1.0, 7.975e-08, -1.236e-07, 1.0, 7.975e-08, -9.555e-08, 1.0, 5.29e-08, -5.891e-08, 1.0, 5.38e-08, -9.555e-08, 1.0, 5.29e-08, 0.0, 1.0, 0.0, -5.891e-08, 1.0, 5.38e-08, -0.001295, -0.9999, -0.01576, -0.003744, -1.0, -0.007068, -0.001687, -0.9999, -0.01548, -0.001687, -0.9999, -0.01548, -0.003744, -1.0, -0.007068, -0.00369, -1.0, -0.007036, -0.003744, -1.0, -0.007068, -0.008537, -1.0, 0.0009413, -0.00369, -1.0, -0.007036, -0.00369, -1.0, -0.007036, -0.008537, -1.0, 0.0009413, -0.008578, -1.0, 0.0009473, -0.008537, -1.0, 0.0009413, -0.008408, -1.0, 0.0008046, -0.008578, -1.0, 0.0009473, -0.008411, -1.0, 0.0008048, -0.008408, -1.0, 0.0008046, -0.008537, -1.0, 0.0009413, -0.008411, -1.0, 0.0008048, -0.002697, -1.0, 0.0007566, -0.008408, -1.0, 0.0008046, -0.002715, -1.0, 0.0007546, -0.002697, -1.0, 0.0007566, -0.008411, -1.0, 0.0008048, -0.002715, -1.0, 0.0007546, 1.131e-07, -1.0, -3.674e-08, -0.002697, -1.0, 0.0007566, 1.131e-07, -1.0, -3.674e-08, 9.072e-08, -1.0, -3.795e-08, -0.002697, -1.0, 0.0007566, 1.131e-07, -1.0, -3.674e-08, 5.612e-08, -1.0, 0.0, 9.072e-08, -1.0, -3.795e-08, 9.072e-08, -1.0, -3.795e-08, 5.612e-08, -1.0, 0.0, 0.0, -1.0, 0.0, 0.9999, -0.0009425, 0.01586, 0.9999, -0.003741, 0.01595, 0.9999, -0.0008067, 0.01577, 0.9999, -0.0008067, 0.01577, 0.9999, -0.003741, 0.01595, 0.9999, -0.003685, 0.01598, 0.9999, -0.003685, 0.01598, 0.9999, -0.003741, 0.01595, 1.0, -0.005951, -1.348e-05, 0.9999, -0.003741, 0.01595, 1.0, -0.00598, -1.304e-05, 1.0, -0.005951, -1.348e-05, 1.0, -0.00598, -1.304e-05, 0.9999, -0.0054, -0.0152, 1.0, -0.005951, -1.348e-05, 0.9999, -0.005362, -0.0152, 1.0, -0.005951, -1.348e-05, 0.9999, -0.0054, -0.0152, 0.9999, -0.0054, -0.0152, 1.0, -0.005856, 2.366e-05, 0.9999, -0.005362, -0.0152, 1.0, -0.00583, 2.396e-05, 1.0, -0.005856, 2.366e-05, 0.9999, -0.0054, -0.0152, 1.0, -0.00583, 2.396e-05, 0.9999, -0.003501, 0.01447, 1.0, -0.005856, 2.366e-05, 0.9999, -0.003501, 0.01447, 0.9999, -0.003549, 0.01447, 1.0, -0.005856, 2.366e-05, 0.9999, -0.003501, 0.01447, 0.9999, -0.0007552, 0.01443, 0.9999, -0.003549, 0.01447, 0.9999, -0.003549, 0.01447, 0.9999, -0.0007552, 0.01443, 0.9999, -0.0008496, 0.01451, -0.9999, 0.0006727, -0.01582, -0.9999, 0.0007552, -0.01589, -0.9999, 0.003405, -0.01591, -0.9999, 0.0007552, -0.01589, -0.9999, 0.003309, -0.01594, -0.9999, 0.003405, -0.01591, -0.9999, 0.003405, -0.01591, -0.9999, 0.003309, -0.01594, -1.0, 0.005803, -4.121e-06, -0.9999, 0.003309, -0.01594, -1.0, 0.005808, -3.471e-06, -1.0, 0.005803, -4.121e-06, -1.0, 0.005808, -3.471e-06, -0.9999, 0.005545, 0.0152, -1.0, 0.005803, -4.121e-06, -0.9999, 0.005545, 0.0152, -0.9999, 0.005548, 0.0152, -1.0, 0.005803, -4.121e-06, -0.9999, 0.005545, 0.0152, -1.0, 0.006111, 2.426e-06, -0.9999, 0.005548, 0.0152, -1.0, 0.006111, 2.426e-06, -1.0, 0.006153, 8.385e-06, -0.9999, 0.005548, 0.0152, -1.0, 0.006111, 2.426e-06, -0.9999, 0.003835, -0.01446, -1.0, 0.006153, 8.385e-06, -0.9999, 0.003835, -0.01446, -0.9999, 0.003863, -0.01444, -1.0, 0.006153, 8.385e-06, -0.9999, 0.003863, -0.01444, -0.9999, 0.003835, -0.01446, -0.9999, 0.001202, -0.01458, -0.9999, 0.003835, -0.01446, -0.9999, 0.0011, -0.01451, -0.9999, 0.001202, -0.01458, 0.0, 0.0, 1.0, 0.0, 0.0, 1.0, 0.0, 0.0, 1.0, 0.0, 0.0, 1.0, 0.0, 0.0, 1.0, 0.0, 0.0, 1.0, 0.0, 0.0, -1.0, 0.0, 0.0, -1.0, 0.0, 0.0, -1.0, 0.0, 0.0, -1.0, 0.0, 0.0, -1.0, 0.0, 0.0, -1.0, 0.0, 1.0, 0.0, 0.0, 1.0, 0.0, 0.0, 1.0, 2.28e-08, 0.0, 1.0, 0.0, -1.541e-15, 1.0, 2.28e-08, 0.0, 1.0, 2.28e-08, 0.0, 0.0, 1.0, 0.0, 0.0, 1.0, 0.0, 0.0, 1.0, 0.0, 0.0, 1.0, 0.0, 0.0, 1.0, 0.0, 0.0, 1.0, -1.0, 0.0, 0.0, -1.0, 0.0, 0.0, -1.0, 0.0, 0.0, -1.0, 0.0, 0.0, -1.0, 0.0, 0.0, -1.0, 0.0, 0.0, 1.0, 0.0, 0.0, 1.0, 0.0, 0.0, 1.0, 0.0, 0.0, 1.0, 0.0, 0.0, 1.0, 0.0, 0.0, 1.0, 0.0, 0.0, 0.0, -1.0, 0.0, 0.0, -1.0, -5.95e-08, 0.0, -1.0, -7.147e-08, 0.0, -1.0, -5.95e-08, 1.541e-15, -1.0, -1.012e-07, 0.0, -1.0, -7.147e-08, 0.0, 0.0, -1.0, 0.0, 0.0, -1.0, 0.0, 0.0, -1.0, 0.0, 0.0, -1.0, 0.0, 0.0, -1.0, 0.0, 0.0, -1.0, 0.0, 0.0, 1.0, 0.0, 0.0, 1.0, 0.0, 0.0, 1.0, 0.0, 0.0, 1.0, 0.0, 0.0, 1.0, 0.0, 0.0, 1.0, -1.0, 0.0, 0.0, -1.0, 0.0, 0.0, -1.0, 0.0, 0.0, -1.0, 0.0, 0.0, -1.0, 0.0, 0.0, -1.0, 0.0, 0.0, -1.0, 0.0, 0.0, -1.0, 0.0, 0.0, -1.0, 0.0, 0.0, -1.0, 0.0, 0.0, -1.0, 0.0, 0.0, -1.0, 0.0, 0.0, -1.0, 0.0, 0.0, -1.0, 0.0, 0.0, -1.0, 0.0, 0.0, -1.0, 0.0, 0.0, -1.0, 0.0, 0.0, -1.0, 0.0, 0.0, 1.0, 0.0, 0.0, 1.0, 0.0, 0.0, 1.0, 0.0, 0.0, 1.0, 0.0, 0.0, 1.0, 0.0, 0.0, 1.0, 0.0, 0.0, 1.0, 0.0, 0.0, 1.0, 0.0, 0.0, 1.0, 0.0, 0.0, 1.0, 0.0, 0.0, 1.0, 0.0, 0.0, 1.0, 0.0, 0.0, 1.0, 0.0, 0.0, 1.0, 0.0, 0.0, 1.0, 0.0, 0.0, 1.0, 0.0, 0.0, 1.0, 0.0, 0.0, 1.0, 0.0, 0.0, 0.0, 1.0, 2.28e-08, -1.541e-15, 1.0, 2.28e-08, -6.483e-14, 1.0, 2.28e-08, -1.541e-15, 1.0, 2.28e-08, -6.637e-14, 1.0, 2.28e-08, -6.483e-14, 1.0, 2.28e-08, -6.483e-14, 1.0, 2.28e-08, -6.637e-14, 1.0, 2.28e-08, 0.0, 1.0, 0.0, -6.637e-14, 1.0, 2.28e-08, 0.0, 1.0, 0.0, 0.0, 1.0, 0.0, -0.8128, 0.0, 0.5825, -0.8128, 2.152e-06, 0.5825, -0.8128, 6.618e-07, 0.5825, -0.8128, 2.152e-06, 0.5825, -0.8128, 2.495e-06, 0.5825, -0.8128, 6.618e-07, 0.5825, -0.8128, 2.495e-06, 0.5825, -0.8128, 2.152e-06, 0.5825, -0.8128, -5.362e-06, 0.5825, -0.8128, 2.152e-06, 0.5825, -0.8128, -5.148e-06, 0.5825, -0.8128, -5.362e-06, 0.5825, -0.8128, -5.362e-06, 0.5825, -0.8128, -5.148e-06, 0.5825, -0.8128, -4.528e-07, 0.5825, -0.8128, -5.148e-06, 0.5825, -0.8128, 0.0, 0.5825, -0.8128, -4.528e-07, 0.5825, 0.8128, 0.0, -0.5825, 0.8128, 0.0, -0.5825, 0.8128, 0.0, -0.5825, 0.8128, 0.0, -0.5825, 0.8128, 0.0, -0.5825, 0.8128, 0.0, -0.5825, 0.8128, 0.0, -0.5825, 0.8128, 0.0, -0.5825, 0.8128, 0.0, -0.5825, 0.8128, 0.0, -0.5825, 0.8128, 0.0, -0.5825, 0.8128, 0.0, -0.5825, 0.8128, 0.0, -0.5825, 0.8128, 0.0, -0.5825, 0.8128, 0.0, -0.5825, 0.8128, 0.0, -0.5825, 0.8128, 0.0, -0.5825, 0.8128, 0.0, -0.5825, 0.0, -1.0, -7.147e-08, 1.541e-15, -1.0, -1.012e-07, 6.483e-14, -1.0, -2.175e-08, 1.541e-15, -1.0, -1.012e-07, 6.637e-14, -1.0, -2.175e-08, 6.483e-14, -1.0, -2.175e-08, 6.483e-14, -1.0, -2.175e-08, 6.637e-14, -1.0, -2.175e-08, 0.0, -1.0, 0.0, 6.637e-14, -1.0, -2.175e-08, 0.0, -1.0, 0.0, 0.0, -1.0, 0.0, 1.0, 0.0, 0.0, 1.0, 0.0, 0.0, 1.0, 0.0, 0.0, 1.0, 0.0, 0.0, 1.0, 0.0, 0.0, 1.0, 0.0, 0.0, 1.0, 0.0, 0.0, 1.0, 0.0, 0.0, 1.0, 0.0, 0.0, 1.0, 0.0, 0.0, 1.0, 0.0, 0.0, 1.0, 0.0, 0.0])] * 3)])
me_wood_framing001b_physics = bpy.data.meshes.new('wood_framing001b_physics')
me_wood_framing001b_physics.from_pydata([(-24.0, -6.274, 0.0), (-32.0, -6.274, 240.0), (-32.0, -6.274, 0.0), (-24.0, -6.274, 240.0), (-24.0, 0.02969, 0.0), (-24.0, 0.02968, 240.0), (-32.0, 0.02969, 0.0), (-32.0, 0.02968, 240.0), (32.0, -6.274, 0.0), (24.0, -6.274, 240.0), (24.0, -6.274, 0.0), (32.0, -6.274, 240.0), (32.0, 0.02969, 0.0), (32.0, 0.02968, 240.0), (24.0, 0.02969, 0.0), (24.0, 0.02968, 240.0), (96.0, -6.336, 0.0), (88.0, -6.336, 240.0), (88.0, -6.336, 0.0), (96.0, -6.336, 240.0), (96.0, -0.03175, 0.0), (96.0, -0.03176, 240.0), (88.0, -0.03175, 0.0), (88.0, -0.03176, 240.0), (84.0, -7e-06, 240.0), (96.0, -6e-06, 240.0), (-76.0, -3e-06, 0.0), (-88.0, -4e-06, 0.0), (84.0, -2.0, 240.0), (96.0, -2.0, 240.0), (-88.0, -2.0, 0.0), (-76.0, -2.0, 0.0), (-88.0, -6.274, 0.0), (-96.0, -6.274, 240.0), (-96.0, -6.274, 0.0), (-88.0, -6.274, 240.0), (-88.0, 0.02969, 0.0), (-88.0, 0.02968, 240.0), (-96.0, 0.02969, 0.0), (-96.0, 0.02968, 240.0)], [], [(0, 1, 2), (0, 3, 1), (4, 5, 0), (5, 3, 0), (4, 0, 6), (6, 0, 2), (5, 4, 7), (7, 4, 6), (6, 2, 7), (7, 2, 1), (1, 3, 7), (3, 5, 7), (8, 9, 10), (8, 11, 9), (12, 13, 8), (13, 11, 8), (12, 8, 14), (14, 8, 10), (13, 12, 14), (13, 14, 15), (14, 10, 15), (15, 10, 9), (9, 11, 15), (11, 13, 15), (16, 17, 18), (16, 19, 17), (20, 21, 16), (21, 19, 16), (20, 16, 22), (22, 16, 18), (21, 20, 22), (21, 22, 23), (22, 18, 23), (23, 18, 17), (17, 19, 23), (19, 21, 23), (24, 25, 26), (24, 26, 27), (28, 29, 24), (29, 25, 24), (24, 30, 28), (24, 27, 30), (30, 31, 28), (31, 29, 28), (29, 26, 25), (29, 31, 26), (26, 31, 27), (27, 31, 30), (32, 33, 34), (32, 35, 33), (36, 37, 32), (37, 35, 32), (32, 34, 38), (32, 38, 36), (38, 34, 39), (39, 34, 33), (36, 38, 37), (37, 38, 39), (35, 39, 33), (35, 37, 39)])
me_wood_framing001b_physics.polygons.foreach_set('use_smooth', [True] * 60)
_uv = me_wood_framing001b_physics.uv_layers.new(name='UVMap')
_uv.uv.foreach_set('vector', [0.0, 0.0, 0.0, 0.0, 0.0, 0.0, 0.0, 0.0, 0.0, 0.0, 0.0, 0.0, 0.0, 0.0, 0.0, 0.0, 0.0, 0.0, 0.0, 0.0, 0.0, 0.0, 0.0, 0.0, 0.0, 0.0, 0.0, 0.0, 0.0, 0.0, 0.0, 0.0, 0.0, 0.0, 0.0, 0.0, 0.0, 0.0, 0.0, 0.0, 0.0, 0.0, 0.0, 0.0, 0.0, 0.0, 0.0, 0.0, 0.0, 0.0, 0.0, 0.0, 0.0, 0.0, 0.0, 0.0, 0.0, 0.0, 0.0, 0.0, 0.0, 0.0, 0.0, 0.0, 0.0, 0.0, 0.0, 0.0, 0.0, 0.0, 0.0, 0.0, 0.0, 0.0, 0.0, 0.0, 0.0, 0.0, 0.0, 0.0, 0.0, 0.0, 0.0, 0.0, 0.0, 0.0, 0.0, 0.0, 0.0, 0.0, 0.0, 0.0, 0.0, 0.0, 0.0, 0.0, 0.0, 0.0, 0.0, 0.0, 0.0, 0.0, 0.0, 0.0, 0.0, 0.0, 0.0, 0.0, 0.0, 0.0, 0.0, 0.0, 0.0, 0.0, 0.0, 0.0, 0.0, 0.0, 0.0, 0.0, 0.0, 0.0, 0.0, 0.0, 0.0, 0.0, 0.0, 0.0, 0.0, 0.0, 0.0, 0.0, 0.0, 0.0, 0.0, 0.0, 0.0, 0.0, 0.0, 0.0, 0.0, 0.0, 0.0, 0.0, 0.0, 0.0, 0.0, 0.0, 0.0, 0.0, 0.0, 0.0, 0.0, 0.0, 0.0, 0.0, 0.0, 0.0, 0.0, 0.0, 0.0, 0.0, 0.0, 0.0, 0.0, 0.0, 0.0, 0.0, 0.0, 0.0, 0.0, 0.0, 0.0, 0.0, 0.0, 0.0, 0.0, 0.0, 0.0, 0.0, 0.0, 0.0, 0.0, 0.0, 0.0, 0.0, 0.0, 0.0, 0.0, 0.0, 0.0, 0.0, 0.0, 0.0, 0.0, 0.0, 0.0, 0.0, 0.0, 0.0, 0.0, 0.0, 0.0, 0.0, 0.0, 0.0, 0.0, 0.0, 0.0, 0.0, 0.0, 0.0, 0.0, 0.0, 0.0, 0.0, 0.0, 0.0, 0.0, 0.0, 0.0, 0.0, 0.0, 0.0, 0.0, 0.0, 0.0, 0.0, 0.0, 0.0, 0.0, 0.0, 0.0, 0.0, 0.0, 0.0, 0.0, 0.0, 0.0, 0.0, 0.0, 0.0, 0.0, 0.0, 0.0, 0.0, 0.0, 0.0, 0.0, 0.0, 0.0, 0.0, 0.0, 0.0, 0.0, 0.0, 0.0, 0.0, 0.0, 0.0, 0.0, 0.0, 0.0, 0.0, 0.0, 0.0, 0.0, 0.0, 0.0, 0.0, 0.0, 0.0, 0.0, 0.0, 0.0, 0.0, 0.0, 0.0, 0.0, 0.0, 0.0, 0.0, 0.0, 0.0, 0.0, 0.0, 0.0, 0.0, 0.0, 0.0, 0.0, 0.0, 0.0, 0.0, 0.0, 0.0, 0.0, 0.0, 0.0, 0.0, 0.0, 0.0, 0.0, 0.0, 0.0, 0.0, 0.0, 0.0, 0.0, 0.0, 0.0, 0.0, 0.0, 0.0, 0.0, 0.0, 0.0, 0.0, 0.0, 0.0, 0.0, 0.0, 0.0, 0.0, 0.0, 0.0, 0.0, 0.0, 0.0, 0.0, 0.0, 0.0, 0.0, 0.0, 0.0, 0.0, 0.0, 0.0, 0.0, 0.0, 0.0, 0.0, 0.0, 0.0, 0.0, 0.0, 0.0, 0.0, 0.0, 0.0, 0.0, 0.0, 0.0, 0.0, 0.0, 0.0, 0.0, 0.0, 0.0, 0.0])
me_wood_framing001b_physics.materials.append(mat_phy)
me_wood_framing001b_physics.use_remesh_fix_poles = True
me_wood_framing001b_physics.use_remesh_preserve_attributes = False
me_wood_framing001b_physics.use_mirror_vertex_groups = False
me_wood_framing001b_physics.update()
me_wood_framing001b_physics.normals_split_custom_set([tuple(v) for v in zip(*[iter([0.7853, 0.02062, 0.6188, 0.9303, -0.01226, -0.3666, 0.5358, 0.01402, -0.8443, 0.7853, 0.02062, 0.6188, 0.7848, -0.04124, 0.6184, 0.9303, -0.01226, -0.3666, -0.9303, 0.01226, 0.3666, -0.5357, -0.01409, 0.8443, 0.7853, 0.02062, 0.6188, -0.5357, -0.01409, 0.8443, 0.7848, -0.04124, 0.6184, 0.7853, 0.02062, 0.6188, -0.9303, 0.01226, 0.3666, 0.7853, 0.02062, 0.6188, -0.7848, 0.04124, -0.6184, -0.7848, 0.04124, -0.6184, 0.7853, 0.02062, 0.6188, 0.5358, 0.01402, -0.8443, -0.5357, -0.01409, 0.8443, -0.9303, 0.01226, 0.3666, -0.7853, -0.02058, -0.6188, -0.7853, -0.02058, -0.6188, -0.9303, 0.01226, 0.3666, -0.7848, 0.04124, -0.6184, -0.7848, 0.04124, -0.6184, 0.5358, 0.01402, -0.8443, -0.7853, -0.02058, -0.6188, -0.7853, -0.02058, -0.6188, 0.5358, 0.01402, -0.8443, 0.9303, -0.01226, -0.3666, 0.9303, -0.01226, -0.3666, 0.7848, -0.04124, 0.6184, -0.7853, -0.02058, -0.6188, 0.7848, -0.04124, 0.6184, -0.5357, -0.01409, 0.8443, -0.7853, -0.02058, -0.6188, 0.7853, 0.02062, 0.6188, 0.9303, -0.01226, -0.3666, 0.5358, 0.01402, -0.8443, 0.7853, 0.02062, 0.6188, 0.7848, -0.04124, 0.6184, 0.9303, -0.01226, -0.3666, -0.7853, 0.02065, 0.6188, -0.7854, -0.01036, 0.6189, 0.7853, 0.02062, 0.6188, -0.7854, -0.01036, 0.6189, 0.7848, -0.04124, 0.6184, 0.7853, 0.02062, 0.6188, -0.7853, 0.02065, 0.6188, 0.7853, 0.02062, 0.6188, -0.9301, 0.02447, -0.3665, -0.9301, 0.02447, -0.3665, 0.7853, 0.02062, 0.6188, 0.5358, 0.01402, -0.8443, -0.7854, -0.01036, 0.6189, -0.7853, 0.02065, 0.6188, -0.9301, 0.02447, -0.3665, -0.7854, -0.01036, 0.6189, -0.9301, 0.02447, -0.3665, -0.5356, -0.02819, -0.844, -0.9301, 0.02447, -0.3665, 0.5358, 0.01402, -0.8443, -0.5356, -0.02819, -0.844, -0.5356, -0.02819, -0.844, 0.5358, 0.01402, -0.8443, 0.9303, -0.01226, -0.3666, 0.9303, -0.01226, -0.3666, 0.7848, -0.04124, 0.6184, -0.5356, -0.02819, -0.844, 0.7848, -0.04124, 0.6184, -0.7854, -0.01036, 0.6189, -0.5356, -0.02819, -0.844, 0.7853, 0.02062, 0.6188, 0.9303, -0.01226, -0.3666, 0.5358, 0.01402, -0.8443, 0.7853, 0.02062, 0.6188, 0.7848, -0.04124, 0.6184, 0.9303, -0.01226, -0.3666, -0.7853, 0.02065, 0.6188, -0.7854, -0.01036, 0.6189, 0.7853, 0.02062, 0.6188, -0.7854, -0.01036, 0.6189, 0.7848, -0.04124, 0.6184, 0.7853, 0.02062, 0.6188, -0.7853, 0.02065, 0.6188, 0.7853, 0.02062, 0.6188, -0.9301, 0.02447, -0.3665, -0.9301, 0.02447, -0.3665, 0.7853, 0.02062, 0.6188, 0.5358, 0.01402, -0.8443, -0.7854, -0.01036, 0.6189, -0.7853, 0.02065, 0.6188, -0.9301, 0.02447, -0.3665, -0.7854, -0.01036, 0.6189, -0.9301, 0.02447, -0.3665, -0.5356, -0.02819, -0.844, -0.9301, 0.02447, -0.3665, 0.5358, 0.01402, -0.8443, -0.5356, -0.02819, -0.844, -0.5356, -0.02819, -0.844, 0.5358, 0.01402, -0.8443, 0.9303, -0.01226, -0.3666, 0.9303, -0.01226, -0.3666, 0.7848, -0.04124, 0.6184, -0.5356, -0.02819, -0.844, 0.7848, -0.04124, 0.6184, -0.7854, -0.01036, 0.6189, -0.5356, -0.02819, -0.844, -0.9787, -0.1251, -0.1631, -0.9805, 0.109, 0.1634, -0.9791, 0.121, 0.1632, -0.9787, -0.1251, -0.1631, -0.9791, 0.121, 0.1632, -0.9814, -0.1008, -0.1636, 0.9945, -0.06355, -0.08288, 0.9283, 0.2062, 0.3094, -0.9787, -0.1251, -0.1631, 0.9283, 0.2062, 0.3094, -0.9805, 0.109, 0.1634, -0.9787, -0.1251, -0.1631, -0.9787, -0.1251, -0.1631, 0.9268, -0.2137, -0.3089, 0.9945, -0.06355, -0.08288, -0.9787, -0.1251, -0.1631, -0.9814, -0.1008, -0.1636, 0.9268, -0.2137, -0.3089, 0.9268, -0.2137, -0.3089, 0.9943, 0.06771, 0.08282, 0.9945, -0.06355, -0.08288, 0.9943, 0.06771, 0.08282, 0.9283, 0.2062, 0.3094, 0.9945, -0.06355, -0.08288, 0.9283, 0.2062, 0.3094, -0.9791, 0.121, 0.1632, -0.9805, 0.109, 0.1634, 0.9283, 0.2062, 0.3094, 0.9943, 0.06771, 0.08282, -0.9791, 0.121, 0.1632, -0.9791, 0.121, 0.1632, 0.9943, 0.06771, 0.08282, -0.9814, -0.1008, -0.1636, -0.9814, -0.1008, -0.1636, 0.9943, 0.06771, 0.08282, 0.9268, -0.2137, -0.3089, 0.7853, 0.02062, 0.6188, 0.9303, -0.01226, -0.3666, 0.5358, 0.01402, -0.8443, 0.7853, 0.02062, 0.6188, 0.7848, -0.04124, 0.6184, 0.9303, -0.01226, -0.3666, -0.7853, 0.02065, 0.6188, -0.7854, -0.01036, 0.6189, 0.7853, 0.02062, 0.6188, -0.7854, -0.01036, 0.6189, 0.7848, -0.04124, 0.6184, 0.7853, 0.02062, 0.6188, 0.7853, 0.02062, 0.6188, 0.5358, 0.01402, -0.8443, -0.9301, 0.02445, -0.3665, 0.7853, 0.02062, 0.6188, -0.9301, 0.02445, -0.3665, -0.7853, 0.02065, 0.6188, -0.9301, 0.02445, -0.3665, 0.5358, 0.01402, -0.8443, -0.5356, -0.0281, -0.844, -0.5356, -0.0281, -0.844, 0.5358, 0.01402, -0.8443, 0.9303, -0.01226, -0.3666, -0.7853, 0.02065, 0.6188, -0.9301, 0.02445, -0.3665, -0.7854, -0.01036, 0.6189, -0.7854, -0.01036, 0.6189, -0.9301, 0.02445, -0.3665, -0.5356, -0.0281, -0.844, 0.7848, -0.04124, 0.6184, -0.5356, -0.0281, -0.844, 0.9303, -0.01226, -0.3666, 0.7848, -0.04124, 0.6184, -0.7854, -0.01036, 0.6189, -0.5356, -0.0281, -0.844])] * 3)])
arm_wood_framing001b_qc_skeleton = bpy.data.armatures.new('wood_framing001b.qc_skeleton')  # bones are not reproduced

# ---- objects
ob_wood_framing001b_qc_skeleton = bpy.data.objects.new('wood_framing001b.qc_skeleton', arm_wood_framing001b_qc_skeleton)
ob_wood_framing001b_reference = bpy.data.objects.new('wood_framing001b_reference', me_wood_framing001b_reference)
ob_wood_framing001b_physics = bpy.data.objects.new('wood_framing001b_physics', me_wood_framing001b_physics)

# ---- transforms, parenting, visibility, modifiers, constraints
ob_wood_framing001b_qc_skeleton.location = (0.0, 0.0, 0.0)
ob_wood_framing001b_qc_skeleton.show_in_front = True
ob_wood_framing001b_qc_skeleton.lineart.crease_threshold = 0.0
ob_wood_framing001b_reference.parent = ob_wood_framing001b_qc_skeleton
ob_wood_framing001b_reference.location = (0.0, 0.0, 0.0)
ob_wood_framing001b_reference.lineart.crease_threshold = 0.0
_vg = ob_wood_framing001b_reference.vertex_groups.new(name='static_prop')
_vg.add([0, 1, 2, 3, 4, 5, 6, 7, 8, 9, 10, 11, 12, 13, 14, 15, 16, 17, 18, 19, 20, 21, 22, 23, 24, 25, 26, 27, 28, 29, 30, 31, 32, 33, 34, 35, 36, 37, 38, 39, 40, 41, 42, 43, 44, 45, 46, 47, 48, 49, 50, 51, 52, 53, 54, 55, 56, 57, 58, 59, 60, 61, 62, 63, 64, 65, 66, 67, 68, 69, 70, 71, 72, 73, 74, 75, 76, 77, 78, 79, 80, 81, 82, 83, 84, 85, 86, 87, 88, 89, 90, 91], 1.0, 'REPLACE')
_m = ob_wood_framing001b_reference.modifiers.new('Armature', 'ARMATURE')
_m.object = ob_wood_framing001b_qc_skeleton
ob_wood_framing001b_physics.parent = ob_wood_framing001b_qc_skeleton
ob_wood_framing001b_physics.location = (0.0, 0.0, 0.0)
ob_wood_framing001b_physics.display_type = 'SOLID'
ob_wood_framing001b_physics.show_wire = True
ob_wood_framing001b_physics.lineart.crease_threshold = 0.0
_vg = ob_wood_framing001b_physics.vertex_groups.new(name='static_prop')
_vg.add([0, 1, 2, 3, 4, 5, 6, 7, 8, 9, 10, 11, 12, 13, 14, 15, 16, 17, 18, 19, 20, 21, 22, 23, 24, 25, 26, 27, 28, 29, 30, 31, 32, 33, 34, 35, 36, 37, 38, 39], 1.0, 'REPLACE')
_m = ob_wood_framing001b_physics.modifiers.new('Armature', 'ARMATURE')
_m.object = ob_wood_framing001b_qc_skeleton

# ---- collection membership
scene.collection.objects.link(ob_wood_framing001b_qc_skeleton)
scene.collection.objects.link(ob_wood_framing001b_reference)
scene.collection.objects.link(ob_wood_framing001b_physics)
col_wood_framing001b.objects.link(ob_wood_framing001b_qc_skeleton)
col_wood_framing001b.objects.link(ob_wood_framing001b_reference)
col_wood_framing001b.objects.link(ob_wood_framing001b_physics)

# ---- scene / render settings (as saved in the file)
scene.frame_start = 1; scene.frame_end = 250; scene.frame_set(0)
scene.render.engine = 'BLENDER_EEVEE_NEXT'
scene.cycles.use_denoising = False
scene.cycles.samples = 128
scene.cycles.sampling_pattern = 'TABULATED_SOBOL'
scene.cycles.use_adaptive_sampling = False
scene.cycles.use_light_tree = False
scene.view_settings.view_transform = 'Filmic'
bpy.context.view_layer.update()

# ---- added for rendering (the .blend has no active camera and no usable light): camera, sun + grey world if the file has none
cam_auto = bpy.data.cameras.new('AutoCamera')
cam_auto.lens = 50.0
cam_auto.sensor_width = 36.0
cam_auto.clip_end = 5002.55
ob_auto_camera = bpy.data.objects.new('AutoCamera', cam_auto)
scene.collection.objects.link(ob_auto_camera)
ob_auto_camera.location = (284.547, -346.041, 348.038)
ob_auto_camera.rotation_euler = (1.09748, -7.21219e-08, 0.694738)
scene.camera = ob_auto_camera
light_auto_sun = bpy.data.lights.new('AutoSun', 'SUN')
light_auto_sun.energy = 3.0
light_auto_sun.angle = 0.0523599
ob_auto_sun = bpy.data.objects.new('AutoSun', light_auto_sun)
scene.collection.objects.link(ob_auto_sun)
ob_auto_sun.rotation_euler = (0.872665, 0.174533, 0.523599)
if scene.world is None:
    world_auto = bpy.data.worlds.new('AutoWorld')
    world_auto.color = (0.3, 0.3, 0.3)
    scene.world = world_auto
bpy.context.view_layer.update()
